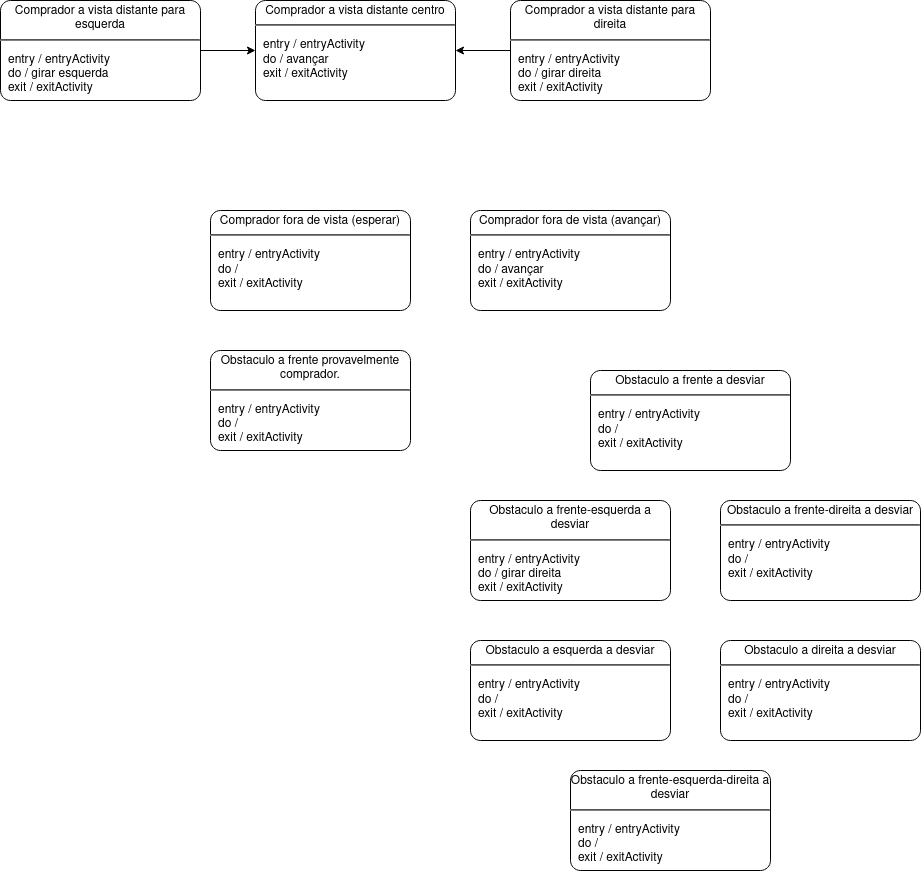

The diagram above was exported from draw.io. Its source (the exported page's mxGraphModel, read from the mxfile embedded in the PNG):
<mxGraphModel dx="3137" dy="3567" grid="1" gridSize="10" guides="1" tooltips="1" connect="1" arrows="1" fold="1" page="1" pageScale="1" pageWidth="850" pageHeight="1100" math="0" shadow="0">
  <root>
    <mxCell id="0" />
    <mxCell id="1" parent="0" />
    <mxCell id="DKyiWEdW_mF2biy2-EmO-9" value="&lt;p style=&quot;margin: 0px ; margin-top: 4px ; text-align: center&quot;&gt;Comprador a vista distante centro&lt;br&gt;&lt;/p&gt;&lt;hr&gt;&lt;p&gt;&lt;/p&gt;&lt;p style=&quot;margin: 0px ; margin-left: 8px ; text-align: left&quot;&gt;entry / entryActivity&lt;br&gt;do / avançar&lt;br&gt;exit / exitActivity&lt;/p&gt;" style="shape=mxgraph.sysml.simpleState;html=1;overflow=fill;whiteSpace=wrap;align=center;" vertex="1" parent="1">
      <mxGeometry x="565" y="-40" width="200" height="100" as="geometry" />
    </mxCell>
    <mxCell id="DKyiWEdW_mF2biy2-EmO-15" style="edgeStyle=orthogonalEdgeStyle;rounded=0;orthogonalLoop=1;jettySize=auto;html=1;" edge="1" parent="1" source="DKyiWEdW_mF2biy2-EmO-13" target="DKyiWEdW_mF2biy2-EmO-9">
      <mxGeometry relative="1" as="geometry" />
    </mxCell>
    <mxCell id="DKyiWEdW_mF2biy2-EmO-13" value="&lt;p style=&quot;margin: 0px ; margin-top: 4px ; text-align: center&quot;&gt;Comprador a vista distante para esquerda&lt;br&gt;&lt;/p&gt;&lt;hr&gt;&lt;p&gt;&lt;/p&gt;&lt;p style=&quot;margin: 0px ; margin-left: 8px ; text-align: left&quot;&gt;entry / entryActivity&lt;br&gt;do / girar esquerda&lt;br&gt;exit / exitActivity&lt;/p&gt;" style="shape=mxgraph.sysml.simpleState;html=1;overflow=fill;whiteSpace=wrap;align=center;" vertex="1" parent="1">
      <mxGeometry x="310" y="-40" width="200" height="100" as="geometry" />
    </mxCell>
    <mxCell id="DKyiWEdW_mF2biy2-EmO-16" style="edgeStyle=orthogonalEdgeStyle;rounded=0;orthogonalLoop=1;jettySize=auto;html=1;" edge="1" parent="1" source="DKyiWEdW_mF2biy2-EmO-14" target="DKyiWEdW_mF2biy2-EmO-9">
      <mxGeometry relative="1" as="geometry" />
    </mxCell>
    <mxCell id="DKyiWEdW_mF2biy2-EmO-14" value="&lt;p style=&quot;margin: 0px ; margin-top: 4px ; text-align: center&quot;&gt;Comprador a vista distante para direita&lt;br&gt;&lt;/p&gt;&lt;hr&gt;&lt;p&gt;&lt;/p&gt;&lt;p style=&quot;margin: 0px ; margin-left: 8px ; text-align: left&quot;&gt;entry / entryActivity&lt;br&gt;do / girar direita&lt;br&gt;exit / exitActivity&lt;/p&gt;" style="shape=mxgraph.sysml.simpleState;html=1;overflow=fill;whiteSpace=wrap;align=center;" vertex="1" parent="1">
      <mxGeometry x="820" y="-40" width="200" height="100" as="geometry" />
    </mxCell>
    <mxCell id="DKyiWEdW_mF2biy2-EmO-17" value="&lt;p style=&quot;margin: 0px ; margin-top: 4px ; text-align: center&quot;&gt;Comprador fora de vista (esperar)&lt;br&gt;&lt;/p&gt;&lt;hr&gt;&lt;p&gt;&lt;/p&gt;&lt;p style=&quot;margin: 0px ; margin-left: 8px ; text-align: left&quot;&gt;entry / entryActivity&lt;br&gt;do / &lt;br&gt;exit / exitActivity&lt;/p&gt;" style="shape=mxgraph.sysml.simpleState;html=1;overflow=fill;whiteSpace=wrap;align=center;" vertex="1" parent="1">
      <mxGeometry x="520" y="170" width="200" height="100" as="geometry" />
    </mxCell>
    <mxCell id="DKyiWEdW_mF2biy2-EmO-18" value="&lt;p style=&quot;margin: 0px ; margin-top: 4px ; text-align: center&quot;&gt;Comprador fora de vista (avançar)&lt;br&gt;&lt;/p&gt;&lt;hr&gt;&lt;p&gt;&lt;/p&gt;&lt;p style=&quot;margin: 0px ; margin-left: 8px ; text-align: left&quot;&gt;entry / entryActivity&lt;br&gt;do / avançar&lt;br&gt;exit / exitActivity&lt;/p&gt;" style="shape=mxgraph.sysml.simpleState;html=1;overflow=fill;whiteSpace=wrap;align=center;" vertex="1" parent="1">
      <mxGeometry x="780" y="170" width="200" height="100" as="geometry" />
    </mxCell>
    <mxCell id="DKyiWEdW_mF2biy2-EmO-19" value="&lt;p style=&quot;margin: 0px ; margin-top: 4px ; text-align: center&quot;&gt;Obstaculo a frente provavelmente comprador.&lt;br&gt;&lt;/p&gt;&lt;hr&gt;&lt;p&gt;&lt;/p&gt;&lt;p style=&quot;margin: 0px ; margin-left: 8px ; text-align: left&quot;&gt;entry / entryActivity&lt;br&gt;do / &lt;br&gt;exit / exitActivity&lt;/p&gt;" style="shape=mxgraph.sysml.simpleState;html=1;overflow=fill;whiteSpace=wrap;align=center;" vertex="1" parent="1">
      <mxGeometry x="520" y="310" width="200" height="100" as="geometry" />
    </mxCell>
    <mxCell id="DKyiWEdW_mF2biy2-EmO-20" value="&lt;p style=&quot;margin: 0px ; margin-top: 4px ; text-align: center&quot;&gt;Obstaculo a frente-esquerda a desviar&lt;br&gt;&lt;/p&gt;&lt;hr&gt;&lt;p&gt;&lt;/p&gt;&lt;p style=&quot;margin: 0px ; margin-left: 8px ; text-align: left&quot;&gt;entry / entryActivity&lt;br&gt;do / girar direita&lt;br&gt;exit / exitActivity&lt;/p&gt;" style="shape=mxgraph.sysml.simpleState;html=1;overflow=fill;whiteSpace=wrap;align=center;" vertex="1" parent="1">
      <mxGeometry x="780" y="460" width="200" height="100" as="geometry" />
    </mxCell>
    <mxCell id="DKyiWEdW_mF2biy2-EmO-21" value="&lt;p style=&quot;margin: 0px ; margin-top: 4px ; text-align: center&quot;&gt;Obstaculo a frente-direita a desviar&lt;br&gt;&lt;/p&gt;&lt;hr&gt;&lt;p&gt;&lt;/p&gt;&lt;p style=&quot;margin: 0px ; margin-left: 8px ; text-align: left&quot;&gt;entry / entryActivity&lt;br&gt;do / &lt;br&gt;exit / exitActivity&lt;/p&gt;" style="shape=mxgraph.sysml.simpleState;html=1;overflow=fill;whiteSpace=wrap;align=center;" vertex="1" parent="1">
      <mxGeometry x="1030" y="460" width="200" height="100" as="geometry" />
    </mxCell>
    <mxCell id="DKyiWEdW_mF2biy2-EmO-22" value="&lt;p style=&quot;margin: 0px ; margin-top: 4px ; text-align: center&quot;&gt;Obstaculo a frente a desviar&lt;br&gt;&lt;/p&gt;&lt;hr&gt;&lt;p&gt;&lt;/p&gt;&lt;p style=&quot;margin: 0px ; margin-left: 8px ; text-align: left&quot;&gt;entry / entryActivity&lt;br&gt;do / &lt;br&gt;exit / exitActivity&lt;/p&gt;" style="shape=mxgraph.sysml.simpleState;html=1;overflow=fill;whiteSpace=wrap;align=center;" vertex="1" parent="1">
      <mxGeometry x="900" y="330" width="200" height="100" as="geometry" />
    </mxCell>
    <mxCell id="DKyiWEdW_mF2biy2-EmO-23" value="&lt;p style=&quot;margin: 0px ; margin-top: 4px ; text-align: center&quot;&gt;Obstaculo a direita a desviar&lt;br&gt;&lt;/p&gt;&lt;hr&gt;&lt;p&gt;&lt;/p&gt;&lt;p style=&quot;margin: 0px ; margin-left: 8px ; text-align: left&quot;&gt;entry / entryActivity&lt;br&gt;do / &lt;br&gt;exit / exitActivity&lt;/p&gt;" style="shape=mxgraph.sysml.simpleState;html=1;overflow=fill;whiteSpace=wrap;align=center;" vertex="1" parent="1">
      <mxGeometry x="1030" y="600" width="200" height="100" as="geometry" />
    </mxCell>
    <mxCell id="DKyiWEdW_mF2biy2-EmO-24" value="&lt;p style=&quot;margin: 0px ; margin-top: 4px ; text-align: center&quot;&gt;Obstaculo a esquerda a desviar&lt;br&gt;&lt;/p&gt;&lt;hr&gt;&lt;p&gt;&lt;/p&gt;&lt;p style=&quot;margin: 0px ; margin-left: 8px ; text-align: left&quot;&gt;entry / entryActivity&lt;br&gt;do / &lt;br&gt;exit / exitActivity&lt;/p&gt;" style="shape=mxgraph.sysml.simpleState;html=1;overflow=fill;whiteSpace=wrap;align=center;" vertex="1" parent="1">
      <mxGeometry x="780" y="600" width="200" height="100" as="geometry" />
    </mxCell>
    <mxCell id="DKyiWEdW_mF2biy2-EmO-25" value="&lt;p style=&quot;margin: 0px ; margin-top: 4px ; text-align: center&quot;&gt;Obstaculo a frente-esquerda-direita a desviar&lt;br&gt;&lt;/p&gt;&lt;hr&gt;&lt;p&gt;&lt;/p&gt;&lt;p style=&quot;margin: 0px ; margin-left: 8px ; text-align: left&quot;&gt;entry / entryActivity&lt;br&gt;do / &lt;br&gt;exit / exitActivity&lt;/p&gt;" style="shape=mxgraph.sysml.simpleState;html=1;overflow=fill;whiteSpace=wrap;align=center;" vertex="1" parent="1">
      <mxGeometry x="880" y="730" width="200" height="100" as="geometry" />
    </mxCell>
  </root>
</mxGraphModel>